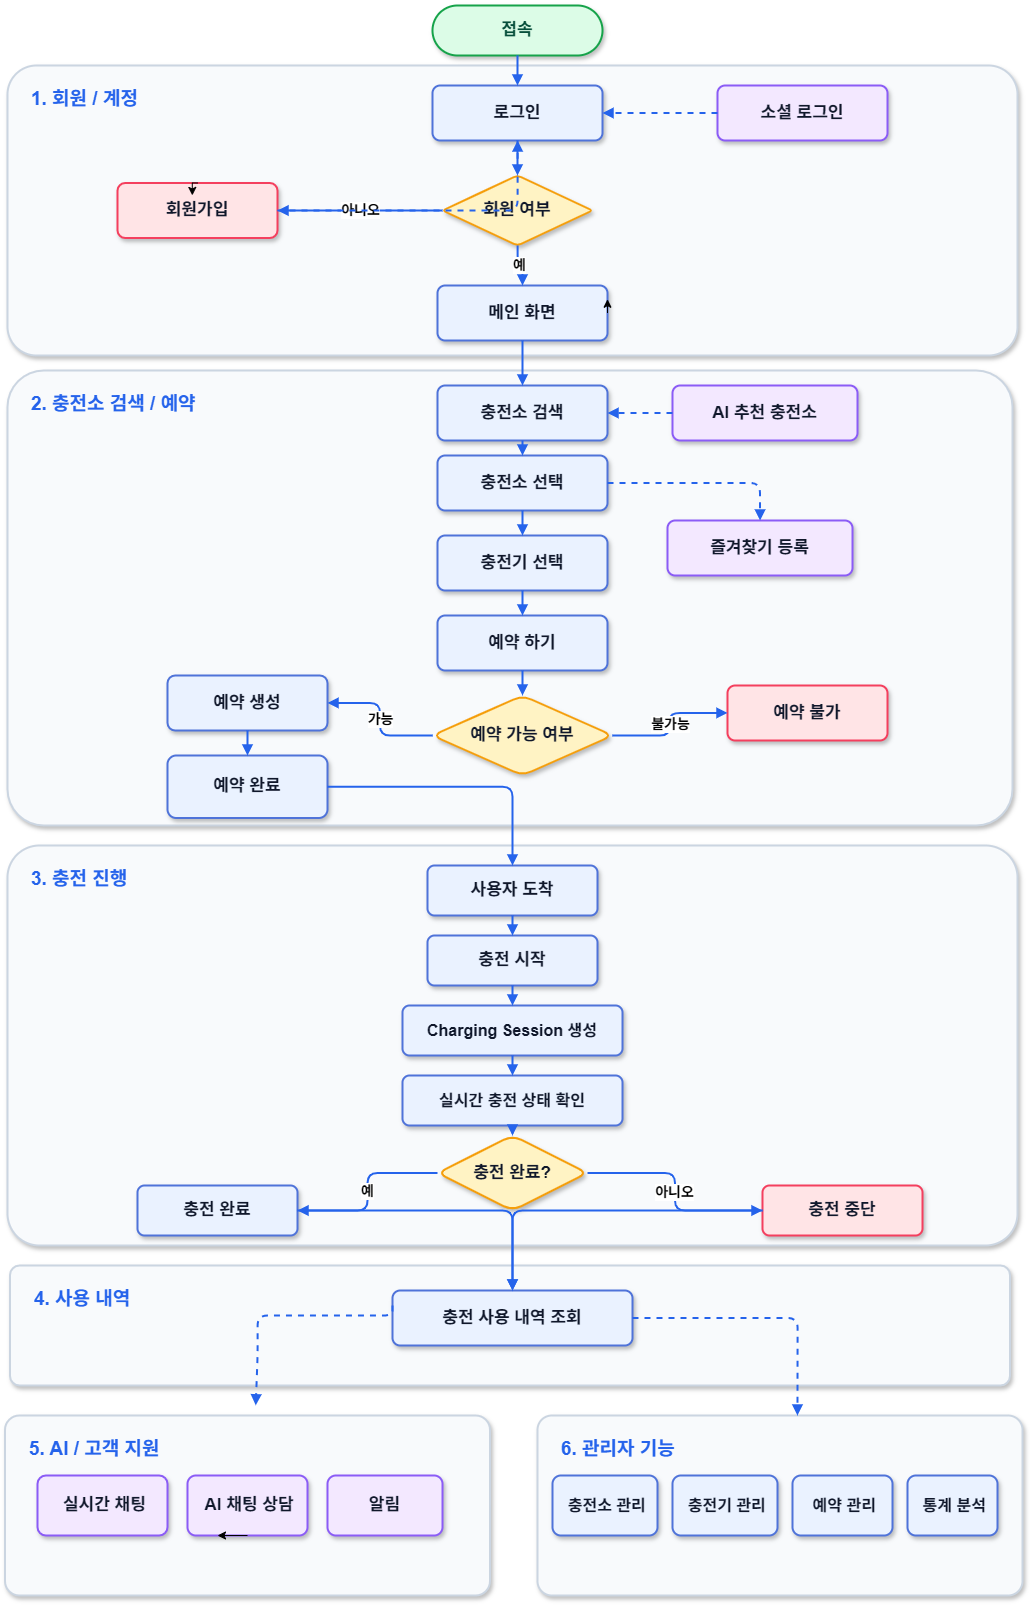

The diagram above was exported from draw.io. Its source (the exported page's mxGraphModel, read from the mxfile embedded in the PNG):
<mxGraphModel dx="3187" dy="1651" grid="1" gridSize="10" guides="1" tooltips="1" connect="1" arrows="1" fold="1" page="1" pageScale="1" pageWidth="1169" pageHeight="1654" math="0" shadow="0">
  <root>
    <mxCell id="0" />
    <mxCell id="1" parent="0" />
    <mxCell id="sec1" parent="1" style="rounded=1;whiteSpace=wrap;html=1;arcSize=10;fillColor=#F8FAFC;strokeColor=#CBD5E1;strokeWidth=2;shadow=1;fontColor=#2563EB;fontSize=19;fontStyle=1;align=left;spacingLeft=22;verticalAlign=top;spacingTop=16;" value="1. 회원 / 계정" vertex="1">
      <mxGeometry height="290" width="1010" x="80" y="70" as="geometry" />
    </mxCell>
    <mxCell id="sec2" parent="1" style="rounded=1;whiteSpace=wrap;html=1;arcSize=8;fillColor=#F8FAFC;strokeColor=#CBD5E1;strokeWidth=2;shadow=1;fontColor=#2563EB;fontSize=19;fontStyle=1;align=left;spacingLeft=22;verticalAlign=top;spacingTop=16;" value="2. 충전소 검색 / 예약" vertex="1">
      <mxGeometry height="455" width="1005" x="80" y="375" as="geometry" />
    </mxCell>
    <mxCell id="sec3" parent="1" style="rounded=1;whiteSpace=wrap;html=1;arcSize=8;fillColor=#F8FAFC;strokeColor=#CBD5E1;strokeWidth=2;shadow=1;fontColor=#2563EB;fontSize=19;fontStyle=1;align=left;spacingLeft=22;verticalAlign=top;spacingTop=16;" value="3. 충전 진행" vertex="1">
      <mxGeometry height="400" width="1010" x="80" y="850" as="geometry" />
    </mxCell>
    <mxCell id="sec4" parent="1" style="rounded=1;whiteSpace=wrap;html=1;arcSize=8;fillColor=#F8FAFC;strokeColor=#CBD5E1;strokeWidth=2;shadow=1;fontColor=#2563EB;fontSize=19;fontStyle=1;align=left;spacingLeft=22;verticalAlign=top;spacingTop=16;" value="4. 사용 내역" vertex="1">
      <mxGeometry height="120" width="1000" x="82.5" y="1270" as="geometry" />
    </mxCell>
    <mxCell id="sec5" parent="1" style="rounded=1;whiteSpace=wrap;html=1;arcSize=8;fillColor=#F8FAFC;strokeColor=#CBD5E1;strokeWidth=2;shadow=1;fontColor=#2563EB;fontSize=19;fontStyle=1;align=left;spacingLeft=22;verticalAlign=top;spacingTop=16;" value="5. AI / 고객 지원" vertex="1">
      <mxGeometry height="180" width="485" x="77.5" y="1420" as="geometry" />
    </mxCell>
    <mxCell id="sec6" parent="1" style="rounded=1;whiteSpace=wrap;html=1;arcSize=8;fillColor=#F8FAFC;strokeColor=#CBD5E1;strokeWidth=2;shadow=1;fontColor=#2563EB;fontSize=19;fontStyle=1;align=left;spacingLeft=22;verticalAlign=top;spacingTop=16;" value="6. 관리자 기능" vertex="1">
      <mxGeometry height="180" width="485" x="610" y="1420" as="geometry" />
    </mxCell>
    <mxCell id="start" parent="1" style="rounded=1;whiteSpace=wrap;html=1;arcSize=50;fillColor=#DCFCE7;strokeColor=#16A34A;strokeWidth=2;shadow=1;fontColor=#064E3B;fontSize=17;fontStyle=1;" value="접속" vertex="1">
      <mxGeometry height="50" width="170" x="505" y="10" as="geometry" />
    </mxCell>
    <mxCell id="login" parent="1" style="rounded=1;whiteSpace=wrap;html=1;arcSize=14;fillColor=#EAF2FF;strokeColor=#4F73D9;strokeWidth=2;shadow=1;fontColor=#0F172A;fontSize=17;fontStyle=1;" value="로그인" vertex="1">
      <mxGeometry height="55" width="170" x="505" y="90" as="geometry" />
    </mxCell>
    <mxCell id="social" parent="1" style="rounded=1;whiteSpace=wrap;html=1;arcSize=14;fillColor=#F3E8FF;strokeColor=#8B5CF6;strokeWidth=2;shadow=1;fontColor=#0F172A;fontSize=17;fontStyle=1;" value="소셜 로그인" vertex="1">
      <mxGeometry height="55" width="170" x="790" y="90" as="geometry" />
    </mxCell>
    <mxCell id="member" parent="1" style="rhombus;whiteSpace=wrap;html=1;rounded=1;arcSize=8;fillColor=#FFF3C4;strokeColor=#F59E0B;strokeWidth=2;shadow=1;fontColor=#0F172A;fontSize=17;fontStyle=1;" value="회원 여부" vertex="1">
      <mxGeometry height="70" width="150" x="515" y="180" as="geometry" />
    </mxCell>
    <mxCell id="signup" parent="1" style="rounded=1;whiteSpace=wrap;html=1;arcSize=14;fillColor=#FFE4E6;strokeColor=#F43F5E;strokeWidth=2;shadow=1;fontColor=#0F172A;fontSize=17;fontStyle=1;" value="회원가입" vertex="1">
      <mxGeometry height="55" width="160" x="190" y="187.5" as="geometry" />
    </mxCell>
    <mxCell id="main" parent="1" style="rounded=1;whiteSpace=wrap;html=1;arcSize=14;fillColor=#EAF2FF;strokeColor=#4F73D9;strokeWidth=2;shadow=1;fontColor=#0F172A;fontSize=17;fontStyle=1;" value="메인 화면" vertex="1">
      <mxGeometry height="55" width="170" x="510" y="290" as="geometry" />
    </mxCell>
    <mxCell id="search" parent="1" style="rounded=1;whiteSpace=wrap;html=1;arcSize=14;fillColor=#EAF2FF;strokeColor=#4F73D9;strokeWidth=2;shadow=1;fontColor=#0F172A;fontSize=17;fontStyle=1;" value="충전소 검색" vertex="1">
      <mxGeometry height="55" width="170" x="510" y="390" as="geometry" />
    </mxCell>
    <mxCell id="ai_rec" parent="1" style="rounded=1;whiteSpace=wrap;html=1;arcSize=14;fillColor=#F3E8FF;strokeColor=#8B5CF6;strokeWidth=2;shadow=1;fontColor=#0F172A;fontSize=17;fontStyle=1;" value="AI 추천 충전소" vertex="1">
      <mxGeometry height="55" width="185" x="745" y="390" as="geometry" />
    </mxCell>
    <mxCell id="detail" parent="1" style="rounded=1;whiteSpace=wrap;html=1;arcSize=14;fillColor=#EAF2FF;strokeColor=#4F73D9;strokeWidth=2;shadow=1;fontColor=#0F172A;fontSize=17;fontStyle=1;" value="충전소 선택" vertex="1">
      <mxGeometry height="55" width="170" x="510" y="460" as="geometry" />
    </mxCell>
    <mxCell id="favorite" parent="1" style="rounded=1;whiteSpace=wrap;html=1;arcSize=14;fillColor=#F3E8FF;strokeColor=#8B5CF6;strokeWidth=2;shadow=1;fontColor=#0F172A;fontSize=17;fontStyle=1;" value="즐겨찾기 등록" vertex="1">
      <mxGeometry height="55" width="185" x="740" y="525" as="geometry" />
    </mxCell>
    <mxCell id="charger" parent="1" style="rounded=1;whiteSpace=wrap;html=1;arcSize=14;fillColor=#EAF2FF;strokeColor=#4F73D9;strokeWidth=2;shadow=1;fontColor=#0F172A;fontSize=17;fontStyle=1;" value="충전기 선택" vertex="1">
      <mxGeometry height="55" width="170" x="510" y="540" as="geometry" />
    </mxCell>
    <mxCell id="reserve" parent="1" style="rounded=1;whiteSpace=wrap;html=1;arcSize=14;fillColor=#EAF2FF;strokeColor=#4F73D9;strokeWidth=2;shadow=1;fontColor=#0F172A;fontSize=17;fontStyle=1;" value="예약 하기" vertex="1">
      <mxGeometry height="55" width="170" x="510" y="620" as="geometry" />
    </mxCell>
    <mxCell id="check" parent="1" style="rhombus;whiteSpace=wrap;html=1;rounded=1;fillColor=#FFF3C4;strokeColor=#F59E0B;strokeWidth=2;shadow=1;fontColor=#0F172A;fontSize=17;fontStyle=1;" value="예약 가능 여부" vertex="1">
      <mxGeometry height="80" width="180" x="505" y="700" as="geometry" />
    </mxCell>
    <mxCell id="reserve_create" parent="1" style="rounded=1;whiteSpace=wrap;html=1;arcSize=14;fillColor=#EAF2FF;strokeColor=#4F73D9;strokeWidth=2;shadow=1;fontColor=#0F172A;fontSize=17;fontStyle=1;" value="예약 생성" vertex="1">
      <mxGeometry height="55" width="160" x="240" y="680" as="geometry" />
    </mxCell>
    <mxCell id="reserve_done" parent="1" style="rounded=1;whiteSpace=wrap;html=1;arcSize=14;fillColor=#EAF2FF;strokeColor=#4F73D9;strokeWidth=2;shadow=1;fontColor=#0F172A;fontSize=17;fontStyle=1;" value="예약 완료" vertex="1">
      <mxGeometry height="62.5" width="160" x="240" y="760" as="geometry" />
    </mxCell>
    <mxCell id="reserve_fail" parent="1" style="rounded=1;whiteSpace=wrap;html=1;arcSize=14;fillColor=#FFE4E6;strokeColor=#F43F5E;strokeWidth=2;shadow=1;fontColor=#0F172A;fontSize=17;fontStyle=1;" value="예약 불가" vertex="1">
      <mxGeometry height="55" width="160" x="800" y="690" as="geometry" />
    </mxCell>
    <mxCell id="arrive" parent="1" style="rounded=1;whiteSpace=wrap;html=1;arcSize=14;fillColor=#EAF2FF;strokeColor=#4F73D9;strokeWidth=2;shadow=1;fontColor=#0F172A;fontSize=17;fontStyle=1;" value="사용자 도착" vertex="1">
      <mxGeometry height="50" width="170" x="500" y="870" as="geometry" />
    </mxCell>
    <mxCell id="charge_start" parent="1" style="rounded=1;whiteSpace=wrap;html=1;arcSize=14;fillColor=#EAF2FF;strokeColor=#4F73D9;strokeWidth=2;shadow=1;fontColor=#0F172A;fontSize=17;fontStyle=1;" value="충전 시작" vertex="1">
      <mxGeometry height="50" width="170" x="500" y="940" as="geometry" />
    </mxCell>
    <mxCell id="session" parent="1" style="rounded=1;whiteSpace=wrap;html=1;arcSize=14;fillColor=#EAF2FF;strokeColor=#4F73D9;strokeWidth=2;shadow=1;fontColor=#0F172A;fontSize=16;fontStyle=1;" value="Charging Session 생성" vertex="1">
      <mxGeometry height="50" width="220" x="475" y="1010" as="geometry" />
    </mxCell>
    <mxCell id="live" parent="1" style="rounded=1;whiteSpace=wrap;html=1;arcSize=14;fillColor=#EAF2FF;strokeColor=#4F73D9;strokeWidth=2;shadow=1;fontColor=#0F172A;fontSize=16;fontStyle=1;" value="실시간 충전 상태 확인" vertex="1">
      <mxGeometry height="50" width="220" x="475" y="1080" as="geometry" />
    </mxCell>
    <mxCell id="done_check" parent="1" style="rhombus;whiteSpace=wrap;html=1;rounded=1;fillColor=#FFF3C4;strokeColor=#F59E0B;strokeWidth=2;shadow=1;fontColor=#0F172A;fontSize=17;fontStyle=1;" value="충전 완료?" vertex="1">
      <mxGeometry height="75" width="150" x="510" y="1140" as="geometry" />
    </mxCell>
    <mxCell id="charge_done" parent="1" style="rounded=1;whiteSpace=wrap;html=1;arcSize=14;fillColor=#EAF2FF;strokeColor=#4F73D9;strokeWidth=2;shadow=1;fontColor=#0F172A;fontSize=17;fontStyle=1;" value="충전 완료" vertex="1">
      <mxGeometry height="50" width="160" x="210" y="1190" as="geometry" />
    </mxCell>
    <mxCell id="charge_stop" parent="1" style="rounded=1;whiteSpace=wrap;html=1;arcSize=14;fillColor=#FFE4E6;strokeColor=#F43F5E;strokeWidth=2;shadow=1;fontColor=#0F172A;fontSize=17;fontStyle=1;" value="충전 중단" vertex="1">
      <mxGeometry height="50" width="160" x="835" y="1190" as="geometry" />
    </mxCell>
    <mxCell id="history" parent="1" style="rounded=1;whiteSpace=wrap;html=1;arcSize=14;fillColor=#EAF2FF;strokeColor=#4F73D9;strokeWidth=2;shadow=1;fontColor=#0F172A;fontSize=17;fontStyle=1;" value="충전 사용 내역 조회" vertex="1">
      <mxGeometry height="55" width="240" x="465" y="1295" as="geometry" />
    </mxCell>
    <mxCell id="ai_chat" parent="1" style="rounded=1;whiteSpace=wrap;html=1;arcSize=14;fillColor=#F3E8FF;strokeColor=#8B5CF6;strokeWidth=2;shadow=1;fontColor=#0F172A;fontSize=17;fontStyle=1;" value="&amp;nbsp;AI 채팅 상담" vertex="1">
      <mxGeometry height="60" width="120" x="260" y="1480" as="geometry" />
    </mxCell>
    <mxCell id="live_chat" parent="1" style="rounded=1;whiteSpace=wrap;html=1;arcSize=14;fillColor=#F3E8FF;strokeColor=#8B5CF6;strokeWidth=2;shadow=1;fontColor=#0F172A;fontSize=17;fontStyle=1;" value="&amp;nbsp;실시간 채팅" vertex="1">
      <mxGeometry height="60" width="130" x="110" y="1480" as="geometry" />
    </mxCell>
    <mxCell id="notice" parent="1" style="rounded=1;whiteSpace=wrap;html=1;arcSize=14;fillColor=#F3E8FF;strokeColor=#8B5CF6;strokeWidth=2;shadow=1;fontColor=#0F172A;fontSize=17;fontStyle=1;" value="알림" vertex="1">
      <mxGeometry height="60" width="115" x="400" y="1480" as="geometry" />
    </mxCell>
    <mxCell id="station_mgmt" parent="1" style="rounded=1;whiteSpace=wrap;html=1;arcSize=14;fillColor=#EAF2FF;strokeColor=#4F73D9;strokeWidth=2;shadow=1;fontColor=#0F172A;fontSize=16;fontStyle=1;" value="&amp;nbsp;충전소 관리" vertex="1">
      <mxGeometry height="60" width="105" x="625" y="1480" as="geometry" />
    </mxCell>
    <mxCell id="charger_mgmt" parent="1" style="rounded=1;whiteSpace=wrap;html=1;arcSize=14;fillColor=#EAF2FF;strokeColor=#4F73D9;strokeWidth=2;shadow=1;fontColor=#0F172A;fontSize=16;fontStyle=1;" value="&amp;nbsp;충전기 관리" vertex="1">
      <mxGeometry height="60" width="105" x="745" y="1480" as="geometry" />
    </mxCell>
    <mxCell id="reserve_mgmt" parent="1" style="rounded=1;whiteSpace=wrap;html=1;arcSize=14;fillColor=#EAF2FF;strokeColor=#4F73D9;strokeWidth=2;shadow=1;fontColor=#0F172A;fontSize=16;fontStyle=1;" value="&amp;nbsp;예약 관리" vertex="1">
      <mxGeometry height="60" width="100" x="865" y="1480" as="geometry" />
    </mxCell>
    <mxCell id="stat" parent="1" style="rounded=1;whiteSpace=wrap;html=1;arcSize=14;fillColor=#EAF2FF;strokeColor=#4F73D9;strokeWidth=2;shadow=1;fontColor=#0F172A;fontSize=16;fontStyle=1;" value="&amp;nbsp;통계 분석" vertex="1">
      <mxGeometry height="60" width="90" x="980" y="1480" as="geometry" />
    </mxCell>
    <mxCell id="e1" edge="1" parent="1" source="start" style="edgeStyle=orthogonalEdgeStyle;rounded=1;html=1;strokeColor=#2563EB;strokeWidth=2;endArrow=block;endFill=1;" target="login">
      <mxGeometry relative="1" as="geometry" />
    </mxCell>
    <mxCell id="e2" edge="1" parent="1" source="login" style="edgeStyle=orthogonalEdgeStyle;rounded=1;html=1;strokeColor=#2563EB;strokeWidth=2;endArrow=block;endFill=1;" target="member">
      <mxGeometry relative="1" as="geometry" />
    </mxCell>
    <mxCell id="e3" edge="1" parent="1" source="member" style="edgeStyle=orthogonalEdgeStyle;rounded=1;html=1;strokeColor=#2563EB;strokeWidth=2;endArrow=block;endFill=1;fontSize=14;fontStyle=1;" target="main" value="예">
      <mxGeometry relative="1" as="geometry" />
    </mxCell>
    <mxCell id="e4" edge="1" parent="1" source="member" style="edgeStyle=orthogonalEdgeStyle;rounded=1;html=1;strokeColor=#2563EB;strokeWidth=2;endArrow=block;endFill=1;fontSize=14;fontStyle=1;" target="signup" value="아니오">
      <mxGeometry relative="1" as="geometry" />
    </mxCell>
    <mxCell id="e5" edge="1" parent="1" source="signup" style="edgeStyle=orthogonalEdgeStyle;rounded=1;html=1;strokeColor=#2563EB;strokeWidth=2;dashed=1;endArrow=block;endFill=1;" target="login">
      <mxGeometry relative="1" as="geometry" />
    </mxCell>
    <mxCell id="e6" edge="1" parent="1" source="social" style="edgeStyle=orthogonalEdgeStyle;rounded=1;html=1;strokeColor=#2563EB;strokeWidth=2;dashed=1;endArrow=block;endFill=1;" target="login">
      <mxGeometry relative="1" as="geometry" />
    </mxCell>
    <mxCell id="e7" edge="1" parent="1" source="main" style="edgeStyle=orthogonalEdgeStyle;rounded=1;html=1;strokeColor=#2563EB;strokeWidth=2;endArrow=block;endFill=1;" target="search">
      <mxGeometry relative="1" as="geometry" />
    </mxCell>
    <mxCell id="e8" edge="1" parent="1" source="search" style="edgeStyle=orthogonalEdgeStyle;rounded=1;html=1;strokeColor=#2563EB;strokeWidth=2;endArrow=block;endFill=1;" target="detail">
      <mxGeometry relative="1" as="geometry" />
    </mxCell>
    <mxCell id="e9" edge="1" parent="1" source="ai_rec" style="edgeStyle=orthogonalEdgeStyle;rounded=1;html=1;strokeColor=#2563EB;strokeWidth=2;dashed=1;endArrow=block;endFill=1;" target="search">
      <mxGeometry relative="1" as="geometry" />
    </mxCell>
    <mxCell id="e10" edge="1" parent="1" source="detail" style="edgeStyle=orthogonalEdgeStyle;rounded=1;html=1;strokeColor=#2563EB;strokeWidth=2;dashed=1;endArrow=block;endFill=1;" target="favorite">
      <mxGeometry relative="1" as="geometry" />
    </mxCell>
    <mxCell id="e11" edge="1" parent="1" source="detail" style="edgeStyle=orthogonalEdgeStyle;rounded=1;html=1;strokeColor=#2563EB;strokeWidth=2;endArrow=block;endFill=1;" target="charger">
      <mxGeometry relative="1" as="geometry" />
    </mxCell>
    <mxCell id="e12" edge="1" parent="1" source="charger" style="edgeStyle=orthogonalEdgeStyle;rounded=1;html=1;strokeColor=#2563EB;strokeWidth=2;endArrow=block;endFill=1;" target="reserve">
      <mxGeometry relative="1" as="geometry" />
    </mxCell>
    <mxCell id="e13" edge="1" parent="1" source="reserve" style="edgeStyle=orthogonalEdgeStyle;rounded=1;html=1;strokeColor=#2563EB;strokeWidth=2;endArrow=block;endFill=1;" target="check">
      <mxGeometry relative="1" as="geometry" />
    </mxCell>
    <mxCell id="e14" edge="1" parent="1" source="check" style="edgeStyle=orthogonalEdgeStyle;rounded=1;html=1;strokeColor=#2563EB;strokeWidth=2;endArrow=block;endFill=1;fontSize=14;fontStyle=1;" target="reserve_create" value="가능">
      <mxGeometry relative="1" as="geometry" />
    </mxCell>
    <mxCell id="e15" edge="1" parent="1" source="reserve_create" style="edgeStyle=orthogonalEdgeStyle;rounded=1;html=1;strokeColor=#2563EB;strokeWidth=2;endArrow=block;endFill=1;" target="reserve_done">
      <mxGeometry relative="1" as="geometry" />
    </mxCell>
    <mxCell id="e16" edge="1" parent="1" source="check" style="edgeStyle=orthogonalEdgeStyle;rounded=1;html=1;strokeColor=#2563EB;strokeWidth=2;endArrow=block;endFill=1;fontSize=14;fontStyle=1;" target="reserve_fail" value="불가능">
      <mxGeometry relative="1" as="geometry" />
    </mxCell>
    <mxCell id="e17" edge="1" parent="1" source="reserve_done" style="edgeStyle=orthogonalEdgeStyle;rounded=1;html=1;strokeColor=#2563EB;strokeWidth=2;endArrow=block;endFill=1;" target="arrive">
      <mxGeometry relative="1" as="geometry" />
    </mxCell>
    <mxCell id="e18" edge="1" parent="1" source="arrive" style="edgeStyle=orthogonalEdgeStyle;rounded=1;html=1;strokeColor=#2563EB;strokeWidth=2;endArrow=block;endFill=1;" target="charge_start">
      <mxGeometry relative="1" as="geometry" />
    </mxCell>
    <mxCell id="e19" edge="1" parent="1" source="charge_start" style="edgeStyle=orthogonalEdgeStyle;rounded=1;html=1;strokeColor=#2563EB;strokeWidth=2;endArrow=block;endFill=1;" target="session">
      <mxGeometry relative="1" as="geometry" />
    </mxCell>
    <mxCell id="e20" edge="1" parent="1" source="session" style="edgeStyle=orthogonalEdgeStyle;rounded=1;html=1;strokeColor=#2563EB;strokeWidth=2;endArrow=block;endFill=1;" target="live">
      <mxGeometry relative="1" as="geometry" />
    </mxCell>
    <mxCell id="e21" edge="1" parent="1" source="live" style="edgeStyle=orthogonalEdgeStyle;rounded=1;html=1;strokeColor=#2563EB;strokeWidth=2;endArrow=block;endFill=1;" target="done_check">
      <mxGeometry relative="1" as="geometry" />
    </mxCell>
    <mxCell id="e22" edge="1" parent="1" source="done_check" style="edgeStyle=orthogonalEdgeStyle;rounded=1;html=1;strokeColor=#2563EB;strokeWidth=2;endArrow=block;endFill=1;fontSize=14;fontStyle=1;" target="charge_done" value="예">
      <mxGeometry relative="1" as="geometry" />
    </mxCell>
    <mxCell id="e23" edge="1" parent="1" source="done_check" style="edgeStyle=orthogonalEdgeStyle;rounded=1;html=1;strokeColor=#2563EB;strokeWidth=2;endArrow=block;endFill=1;fontSize=14;fontStyle=1;" target="charge_stop" value="아니오">
      <mxGeometry relative="1" as="geometry" />
    </mxCell>
    <mxCell id="e24" edge="1" parent="1" source="charge_done" style="edgeStyle=orthogonalEdgeStyle;rounded=1;html=1;strokeColor=#2563EB;strokeWidth=2;endArrow=block;endFill=1;" target="history">
      <mxGeometry relative="1" as="geometry" />
    </mxCell>
    <mxCell id="e25" edge="1" parent="1" source="charge_stop" style="edgeStyle=orthogonalEdgeStyle;rounded=1;html=1;strokeColor=#2563EB;strokeWidth=2;endArrow=block;endFill=1;" target="history">
      <mxGeometry relative="1" as="geometry" />
    </mxCell>
    <mxCell id="e26" edge="1" parent="1" style="edgeStyle=orthogonalEdgeStyle;rounded=1;html=1;strokeColor=#2563EB;strokeWidth=2;dashed=1;endArrow=block;endFill=1;entryX=0.517;entryY=-0.001;entryDx=0;entryDy=0;entryPerimeter=0;">
      <mxGeometry relative="1" as="geometry">
        <Array as="points">
          <mxPoint x="465" y="1320" />
          <mxPoint x="330" y="1320" />
          <mxPoint x="330" y="1360" />
          <mxPoint x="328" y="1360" />
        </Array>
        <mxPoint x="465" y="1310" as="sourcePoint" />
        <mxPoint x="328.2449999999999" y="1409.8199999999997" as="targetPoint" />
      </mxGeometry>
    </mxCell>
    <mxCell id="e27" edge="1" parent="1" source="history" style="edgeStyle=orthogonalEdgeStyle;rounded=1;html=1;strokeColor=#2563EB;strokeWidth=2;dashed=1;endArrow=block;endFill=1;exitX=1;exitY=0.5;exitDx=0;exitDy=0;entryX=0.536;entryY=0;entryDx=0;entryDy=0;entryPerimeter=0;" target="sec6">
      <mxGeometry relative="1" as="geometry">
        <mxPoint x="660" y="1322.5" as="sourcePoint" />
        <mxPoint x="870" y="1400" as="targetPoint" />
      </mxGeometry>
    </mxCell>
    <mxCell id="4jtgnM0Nc4hRdpA9ynyo-2" edge="1" parent="1" source="signup" style="edgeStyle=orthogonalEdgeStyle;rounded=0;orthogonalLoop=1;jettySize=auto;html=1;exitX=0.5;exitY=0;exitDx=0;exitDy=0;entryX=0.183;entryY=0.448;entryDx=0;entryDy=0;entryPerimeter=0;" target="sec1">
      <mxGeometry relative="1" as="geometry" />
    </mxCell>
    <mxCell id="4jtgnM0Nc4hRdpA9ynyo-3" edge="1" parent="1" source="main" style="edgeStyle=orthogonalEdgeStyle;rounded=0;orthogonalLoop=1;jettySize=auto;html=1;exitX=1;exitY=0.5;exitDx=0;exitDy=0;entryX=1;entryY=0.25;entryDx=0;entryDy=0;" target="main">
      <mxGeometry relative="1" as="geometry" />
    </mxCell>
    <mxCell id="4jtgnM0Nc4hRdpA9ynyo-6" edge="1" parent="1" source="ai_chat" style="edgeStyle=orthogonalEdgeStyle;rounded=0;orthogonalLoop=1;jettySize=auto;html=1;exitX=0.5;exitY=1;exitDx=0;exitDy=0;entryX=0.25;entryY=1;entryDx=0;entryDy=0;" target="ai_chat">
      <mxGeometry relative="1" as="geometry" />
    </mxCell>
  </root>
</mxGraphModel>